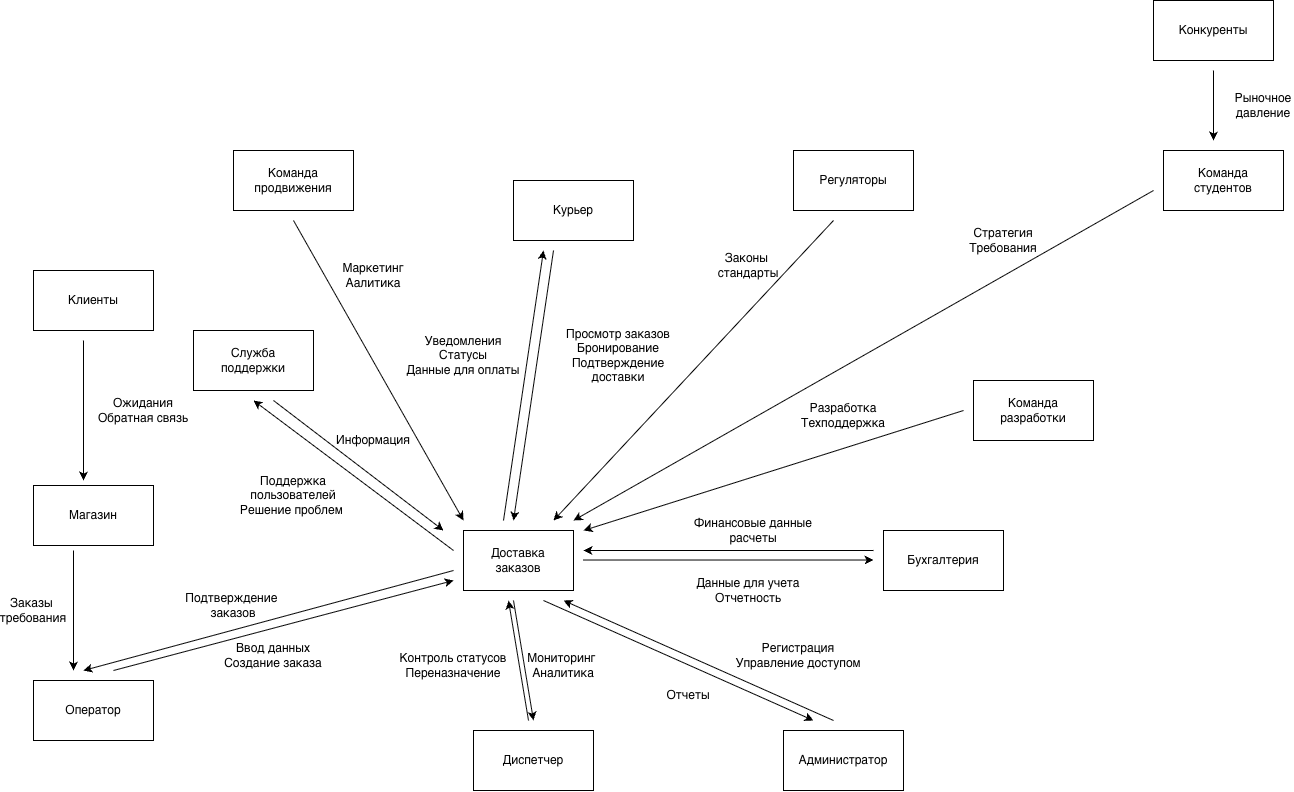

The diagram above was exported from draw.io. Its source (the exported page's mxGraphModel, read from the mxfile embedded in the PNG):
<mxGraphModel dx="2542" dy="3073" grid="1" gridSize="10" guides="1" tooltips="1" connect="1" arrows="1" fold="1" page="1" pageScale="1" pageWidth="827" pageHeight="1169" math="0" shadow="0">
  <root>
    <mxCell id="0" />
    <mxCell id="1" parent="0" />
    <mxCell id="rJfBBUTdE-MXJYZCj6i_-1" parent="1" style="rounded=0;whiteSpace=wrap;html=1;" value="" vertex="1">
      <mxGeometry height="60" width="110" x="350" y="520" as="geometry" />
    </mxCell>
    <mxCell id="rJfBBUTdE-MXJYZCj6i_-2" parent="1" style="text;html=1;whiteSpace=wrap;strokeColor=none;fillColor=none;align=center;verticalAlign=middle;rounded=0;" value="Доставка заказов" vertex="1">
      <mxGeometry height="30" width="60" x="375" y="535" as="geometry" />
    </mxCell>
    <mxCell id="rJfBBUTdE-MXJYZCj6i_-3" parent="1" style="rounded=0;whiteSpace=wrap;html=1;" value="" vertex="1">
      <mxGeometry height="60" width="120" x="400" y="170" as="geometry" />
    </mxCell>
    <mxCell id="rJfBBUTdE-MXJYZCj6i_-4" parent="1" style="text;html=1;whiteSpace=wrap;strokeColor=none;fillColor=none;align=center;verticalAlign=middle;rounded=0;" value="Курьер" vertex="1">
      <mxGeometry height="30" width="60" x="430" y="185" as="geometry" />
    </mxCell>
    <mxCell id="rJfBBUTdE-MXJYZCj6i_-5" edge="1" parent="1" style="endArrow=classic;html=1;rounded=0;" value="">
      <mxGeometry height="50" relative="1" width="50" as="geometry">
        <Array as="points" />
        <mxPoint x="440" y="240" as="sourcePoint" />
        <mxPoint x="400" y="510" as="targetPoint" />
      </mxGeometry>
    </mxCell>
    <mxCell id="rJfBBUTdE-MXJYZCj6i_-6" edge="1" parent="1" style="endArrow=classic;html=1;rounded=0;" value="">
      <mxGeometry height="50" relative="1" width="50" as="geometry">
        <mxPoint x="390" y="510" as="sourcePoint" />
        <mxPoint x="430" y="240" as="targetPoint" />
      </mxGeometry>
    </mxCell>
    <mxCell id="rJfBBUTdE-MXJYZCj6i_-7" parent="1" style="text;html=1;whiteSpace=wrap;strokeColor=none;fillColor=none;align=center;verticalAlign=middle;rounded=0;" value="Просмотр заказов&lt;div&gt;Бронирование&lt;/div&gt;&lt;div&gt;Подтверждение доставки&lt;/div&gt;" vertex="1">
      <mxGeometry height="30" width="130" x="440" y="330" as="geometry" />
    </mxCell>
    <mxCell id="rJfBBUTdE-MXJYZCj6i_-10" parent="1" style="text;html=1;whiteSpace=wrap;strokeColor=none;fillColor=none;align=center;verticalAlign=middle;rounded=0;" value="Уведомления&lt;div&gt;Статусы&lt;/div&gt;&lt;div&gt;Данные для оплаты&lt;/div&gt;" vertex="1">
      <mxGeometry height="30" width="120" x="290" y="330" as="geometry" />
    </mxCell>
    <mxCell id="rJfBBUTdE-MXJYZCj6i_-11" parent="1" style="rounded=0;whiteSpace=wrap;html=1;" value="" vertex="1">
      <mxGeometry height="60" width="120" x="770" y="520" as="geometry" />
    </mxCell>
    <mxCell id="rJfBBUTdE-MXJYZCj6i_-12" parent="1" style="text;html=1;whiteSpace=wrap;strokeColor=none;fillColor=none;align=center;verticalAlign=middle;rounded=0;" value="Бухгалтерия" vertex="1">
      <mxGeometry height="30" width="60" x="800" y="535" as="geometry" />
    </mxCell>
    <mxCell id="rJfBBUTdE-MXJYZCj6i_-13" edge="1" parent="1" style="endArrow=classic;html=1;rounded=0;" value="">
      <mxGeometry height="50" relative="1" width="50" as="geometry">
        <mxPoint x="760" y="540" as="sourcePoint" />
        <mxPoint x="470" y="540" as="targetPoint" />
      </mxGeometry>
    </mxCell>
    <mxCell id="rJfBBUTdE-MXJYZCj6i_-14" edge="1" parent="1" style="endArrow=classic;html=1;rounded=0;" value="">
      <mxGeometry height="50" relative="1" width="50" as="geometry">
        <mxPoint x="470" y="549.52" as="sourcePoint" />
        <mxPoint x="760" y="549.52" as="targetPoint" />
      </mxGeometry>
    </mxCell>
    <mxCell id="rJfBBUTdE-MXJYZCj6i_-15" parent="1" style="text;html=1;whiteSpace=wrap;strokeColor=none;fillColor=none;align=center;verticalAlign=middle;rounded=0;" value="Финансовые данные&lt;div&gt;расчеты&lt;/div&gt;" vertex="1">
      <mxGeometry height="30" width="120" x="580" y="505" as="geometry" />
    </mxCell>
    <mxCell id="rJfBBUTdE-MXJYZCj6i_-16" parent="1" style="text;html=1;whiteSpace=wrap;strokeColor=none;fillColor=none;align=center;verticalAlign=middle;rounded=0;" value="Данные для учета&lt;div&gt;Отчетность&lt;/div&gt;" vertex="1">
      <mxGeometry height="30" width="110" x="580" y="565" as="geometry" />
    </mxCell>
    <mxCell id="rJfBBUTdE-MXJYZCj6i_-17" parent="1" style="rounded=0;whiteSpace=wrap;html=1;" value="" vertex="1">
      <mxGeometry height="60" width="120" x="670" y="720" as="geometry" />
    </mxCell>
    <mxCell id="rJfBBUTdE-MXJYZCj6i_-18" parent="1" style="text;html=1;whiteSpace=wrap;strokeColor=none;fillColor=none;align=center;verticalAlign=middle;rounded=0;" value="Администратор" vertex="1">
      <mxGeometry height="30" width="60" x="700" y="735" as="geometry" />
    </mxCell>
    <mxCell id="rJfBBUTdE-MXJYZCj6i_-19" edge="1" parent="1" style="endArrow=classic;html=1;rounded=0;" value="">
      <mxGeometry height="50" relative="1" width="50" as="geometry">
        <mxPoint x="720" y="710" as="sourcePoint" />
        <mxPoint x="450" y="590" as="targetPoint" />
      </mxGeometry>
    </mxCell>
    <mxCell id="rJfBBUTdE-MXJYZCj6i_-20" edge="1" parent="1" style="endArrow=classic;html=1;rounded=0;" value="">
      <mxGeometry height="50" relative="1" width="50" as="geometry">
        <mxPoint x="430" y="590" as="sourcePoint" />
        <mxPoint x="700" y="710" as="targetPoint" />
      </mxGeometry>
    </mxCell>
    <mxCell id="rJfBBUTdE-MXJYZCj6i_-21" parent="1" style="text;html=1;whiteSpace=wrap;strokeColor=none;fillColor=none;align=center;verticalAlign=middle;rounded=0;" value="Регистрация&lt;div&gt;Управление доступом&lt;/div&gt;" vertex="1">
      <mxGeometry height="30" width="130" x="620" y="630" as="geometry" />
    </mxCell>
    <mxCell id="rJfBBUTdE-MXJYZCj6i_-22" parent="1" style="text;html=1;whiteSpace=wrap;strokeColor=none;fillColor=none;align=center;verticalAlign=middle;rounded=0;" value="Отчеты" vertex="1">
      <mxGeometry height="30" width="60" x="545" y="670" as="geometry" />
    </mxCell>
    <mxCell id="rJfBBUTdE-MXJYZCj6i_-23" parent="1" style="rounded=0;whiteSpace=wrap;html=1;" value="" vertex="1">
      <mxGeometry height="60" width="120" x="360" y="720" as="geometry" />
    </mxCell>
    <mxCell id="rJfBBUTdE-MXJYZCj6i_-24" parent="1" style="text;html=1;whiteSpace=wrap;strokeColor=none;fillColor=none;align=center;verticalAlign=middle;rounded=0;" value="Диспетчер" vertex="1">
      <mxGeometry height="30" width="60" x="390" y="735" as="geometry" />
    </mxCell>
    <mxCell id="rJfBBUTdE-MXJYZCj6i_-25" edge="1" parent="1" style="endArrow=classic;html=1;rounded=0;" value="">
      <mxGeometry height="50" relative="1" width="50" as="geometry">
        <mxPoint x="400" y="590" as="sourcePoint" />
        <mxPoint x="420" y="710" as="targetPoint" />
      </mxGeometry>
    </mxCell>
    <mxCell id="rJfBBUTdE-MXJYZCj6i_-26" edge="1" parent="1" style="endArrow=classic;html=1;rounded=0;" value="">
      <mxGeometry height="50" relative="1" width="50" as="geometry">
        <mxPoint x="415" y="710" as="sourcePoint" />
        <mxPoint x="395" y="590" as="targetPoint" />
      </mxGeometry>
    </mxCell>
    <mxCell id="rJfBBUTdE-MXJYZCj6i_-27" parent="1" style="text;html=1;whiteSpace=wrap;strokeColor=none;fillColor=none;align=center;verticalAlign=middle;rounded=0;" value="Контроль статусов&lt;div&gt;Переназначение&lt;/div&gt;" vertex="1">
      <mxGeometry height="30" width="120" x="280" y="640" as="geometry" />
    </mxCell>
    <mxCell id="rJfBBUTdE-MXJYZCj6i_-28" parent="1" style="text;html=1;whiteSpace=wrap;strokeColor=none;fillColor=none;align=center;verticalAlign=middle;rounded=0;" value="Мониторинг&amp;nbsp;&lt;div&gt;Аналитика&lt;/div&gt;" vertex="1">
      <mxGeometry height="30" width="60" x="420" y="640" as="geometry" />
    </mxCell>
    <mxCell id="rJfBBUTdE-MXJYZCj6i_-29" parent="1" style="rounded=0;whiteSpace=wrap;html=1;" value="" vertex="1">
      <mxGeometry height="60" width="120" x="-80" y="670" as="geometry" />
    </mxCell>
    <mxCell id="rJfBBUTdE-MXJYZCj6i_-30" parent="1" style="text;html=1;whiteSpace=wrap;strokeColor=none;fillColor=none;align=center;verticalAlign=middle;rounded=0;" value="Оператор" vertex="1">
      <mxGeometry height="30" width="60" x="-50" y="685" as="geometry" />
    </mxCell>
    <mxCell id="rJfBBUTdE-MXJYZCj6i_-31" edge="1" parent="1" style="endArrow=classic;html=1;rounded=0;" value="">
      <mxGeometry height="50" relative="1" width="50" as="geometry">
        <mxPoint y="660" as="sourcePoint" />
        <mxPoint x="340" y="570" as="targetPoint" />
      </mxGeometry>
    </mxCell>
    <mxCell id="rJfBBUTdE-MXJYZCj6i_-32" parent="1" style="text;html=1;whiteSpace=wrap;strokeColor=none;fillColor=none;align=center;verticalAlign=middle;rounded=0;" value="Ввод данных&lt;div&gt;Создание заказа&lt;/div&gt;" vertex="1">
      <mxGeometry height="30" width="120" x="100" y="630" as="geometry" />
    </mxCell>
    <mxCell id="rJfBBUTdE-MXJYZCj6i_-33" edge="1" parent="1" style="endArrow=classic;html=1;rounded=0;" value="">
      <mxGeometry height="50" relative="1" width="50" as="geometry">
        <mxPoint x="340" y="560" as="sourcePoint" />
        <mxPoint x="-30" y="660" as="targetPoint" />
      </mxGeometry>
    </mxCell>
    <mxCell id="rJfBBUTdE-MXJYZCj6i_-34" parent="1" style="text;html=1;whiteSpace=wrap;strokeColor=none;fillColor=none;align=center;verticalAlign=middle;rounded=0;" value="Подтверждение&amp;nbsp; заказов" vertex="1">
      <mxGeometry height="30" width="80" x="80" y="580" as="geometry" />
    </mxCell>
    <mxCell id="rJfBBUTdE-MXJYZCj6i_-38" edge="1" parent="1" style="edgeStyle=orthogonalEdgeStyle;rounded=0;orthogonalLoop=1;jettySize=auto;html=1;">
      <mxGeometry relative="1" as="geometry">
        <Array as="points">
          <mxPoint x="-40" y="610" />
          <mxPoint x="-40" y="610" />
        </Array>
        <mxPoint x="-40" y="540" as="sourcePoint" />
        <mxPoint x="-40" y="660" as="targetPoint" />
      </mxGeometry>
    </mxCell>
    <mxCell id="rJfBBUTdE-MXJYZCj6i_-35" parent="1" style="rounded=0;whiteSpace=wrap;html=1;" value="" vertex="1">
      <mxGeometry height="60" width="120" x="-80" y="475" as="geometry" />
    </mxCell>
    <mxCell id="rJfBBUTdE-MXJYZCj6i_-36" parent="1" style="text;html=1;whiteSpace=wrap;strokeColor=none;fillColor=none;align=center;verticalAlign=middle;rounded=0;" value="Магазин" vertex="1">
      <mxGeometry height="30" width="60" x="-50" y="490" as="geometry" />
    </mxCell>
    <mxCell id="rJfBBUTdE-MXJYZCj6i_-39" parent="1" style="text;html=1;whiteSpace=wrap;strokeColor=none;fillColor=none;align=center;verticalAlign=middle;rounded=0;" value="Заказы&amp;nbsp;&lt;div&gt;требования&lt;/div&gt;" vertex="1">
      <mxGeometry height="30" width="60" x="-110" y="585" as="geometry" />
    </mxCell>
    <mxCell id="rJfBBUTdE-MXJYZCj6i_-40" parent="1" style="rounded=0;whiteSpace=wrap;html=1;" value="" vertex="1">
      <mxGeometry height="60" width="120" x="680" y="140" as="geometry" />
    </mxCell>
    <mxCell id="rJfBBUTdE-MXJYZCj6i_-41" parent="1" style="text;html=1;whiteSpace=wrap;strokeColor=none;fillColor=none;align=center;verticalAlign=middle;rounded=0;" value="Регуляторы" vertex="1">
      <mxGeometry height="30" width="60" x="710" y="155" as="geometry" />
    </mxCell>
    <mxCell id="rJfBBUTdE-MXJYZCj6i_-42" edge="1" parent="1" style="endArrow=classic;html=1;rounded=0;" value="">
      <mxGeometry height="50" relative="1" width="50" as="geometry">
        <mxPoint x="720" y="210" as="sourcePoint" />
        <mxPoint x="440" y="510" as="targetPoint" />
      </mxGeometry>
    </mxCell>
    <mxCell id="rJfBBUTdE-MXJYZCj6i_-43" parent="1" style="text;html=1;whiteSpace=wrap;strokeColor=none;fillColor=none;align=center;verticalAlign=middle;rounded=0;" value="Законы&amp;nbsp; стандарты" vertex="1">
      <mxGeometry height="30" width="60" x="605" y="240" as="geometry" />
    </mxCell>
    <mxCell id="rJfBBUTdE-MXJYZCj6i_-44" parent="1" style="rounded=0;whiteSpace=wrap;html=1;" value="" vertex="1">
      <mxGeometry height="60" width="120" x="860" y="370" as="geometry" />
    </mxCell>
    <mxCell id="rJfBBUTdE-MXJYZCj6i_-46" edge="1" parent="1" style="endArrow=classic;html=1;rounded=0;" value="">
      <mxGeometry height="50" relative="1" width="50" as="geometry">
        <mxPoint x="850" y="400" as="sourcePoint" />
        <mxPoint x="470" y="520" as="targetPoint" />
      </mxGeometry>
    </mxCell>
    <mxCell id="rJfBBUTdE-MXJYZCj6i_-47" parent="1" style="text;html=1;whiteSpace=wrap;strokeColor=none;fillColor=none;align=center;verticalAlign=middle;rounded=0;" value="Команда разработки" vertex="1">
      <mxGeometry height="30" width="60" x="890" y="385" as="geometry" />
    </mxCell>
    <mxCell id="rJfBBUTdE-MXJYZCj6i_-48" parent="1" style="text;html=1;whiteSpace=wrap;strokeColor=none;fillColor=none;align=center;verticalAlign=middle;rounded=0;" value="Разработка&lt;div&gt;Техподдержка&lt;/div&gt;" vertex="1">
      <mxGeometry height="30" width="60" x="700" y="390" as="geometry" />
    </mxCell>
    <mxCell id="rJfBBUTdE-MXJYZCj6i_-49" parent="1" style="rounded=0;whiteSpace=wrap;html=1;" value="" vertex="1">
      <mxGeometry height="60" width="120" x="1050" y="140" as="geometry" />
    </mxCell>
    <mxCell id="rJfBBUTdE-MXJYZCj6i_-50" parent="1" style="text;html=1;whiteSpace=wrap;strokeColor=none;fillColor=none;align=center;verticalAlign=middle;rounded=0;" value="Команда студентов" vertex="1">
      <mxGeometry height="30" width="60" x="1080" y="155" as="geometry" />
    </mxCell>
    <mxCell id="rJfBBUTdE-MXJYZCj6i_-51" edge="1" parent="1" style="endArrow=classic;html=1;rounded=0;" value="">
      <mxGeometry height="50" relative="1" width="50" as="geometry">
        <mxPoint x="1040" y="180" as="sourcePoint" />
        <mxPoint x="460" y="510" as="targetPoint" />
      </mxGeometry>
    </mxCell>
    <mxCell id="rJfBBUTdE-MXJYZCj6i_-52" parent="1" style="text;html=1;whiteSpace=wrap;strokeColor=none;fillColor=none;align=center;verticalAlign=middle;rounded=0;rotation=0;" value="Стратегия&lt;div&gt;Требования&lt;/div&gt;" vertex="1">
      <mxGeometry height="30" width="60" x="860" y="215" as="geometry" />
    </mxCell>
    <mxCell id="rJfBBUTdE-MXJYZCj6i_-53" parent="1" style="rounded=0;whiteSpace=wrap;html=1;" value="" vertex="1">
      <mxGeometry height="60" width="120" x="1040" y="-10" as="geometry" />
    </mxCell>
    <mxCell id="rJfBBUTdE-MXJYZCj6i_-54" edge="1" parent="1" style="endArrow=classic;html=1;rounded=0;" value="">
      <mxGeometry height="50" relative="1" width="50" as="geometry">
        <mxPoint x="1100" y="60" as="sourcePoint" />
        <mxPoint x="1100" y="130" as="targetPoint" />
      </mxGeometry>
    </mxCell>
    <mxCell id="rJfBBUTdE-MXJYZCj6i_-55" parent="1" style="text;html=1;whiteSpace=wrap;strokeColor=none;fillColor=none;align=center;verticalAlign=middle;rounded=0;" value="Конкуренты" vertex="1">
      <mxGeometry height="30" width="60" x="1070" y="5" as="geometry" />
    </mxCell>
    <mxCell id="rJfBBUTdE-MXJYZCj6i_-56" parent="1" style="text;html=1;whiteSpace=wrap;strokeColor=none;fillColor=none;align=center;verticalAlign=middle;rounded=0;" value="Рыночное давление" vertex="1">
      <mxGeometry height="30" width="60" x="1120" y="80" as="geometry" />
    </mxCell>
    <mxCell id="rJfBBUTdE-MXJYZCj6i_-57" parent="1" style="rounded=0;whiteSpace=wrap;html=1;" value="" vertex="1">
      <mxGeometry height="60" width="120" x="120" y="140" as="geometry" />
    </mxCell>
    <mxCell id="rJfBBUTdE-MXJYZCj6i_-58" parent="1" style="text;html=1;whiteSpace=wrap;strokeColor=none;fillColor=none;align=center;verticalAlign=middle;rounded=0;" value="Команда продвижения" vertex="1">
      <mxGeometry height="30" width="60" x="150" y="155" as="geometry" />
    </mxCell>
    <mxCell id="rJfBBUTdE-MXJYZCj6i_-59" edge="1" parent="1" style="endArrow=classic;html=1;rounded=0;" value="">
      <mxGeometry height="50" relative="1" width="50" as="geometry">
        <mxPoint x="180" y="210" as="sourcePoint" />
        <mxPoint x="350" y="510" as="targetPoint" />
      </mxGeometry>
    </mxCell>
    <mxCell id="rJfBBUTdE-MXJYZCj6i_-60" parent="1" style="text;html=1;whiteSpace=wrap;strokeColor=none;fillColor=none;align=center;verticalAlign=middle;rounded=0;" value="Маркетинг&lt;div&gt;Аалитика&lt;/div&gt;" vertex="1">
      <mxGeometry height="30" width="60" x="230" y="250" as="geometry" />
    </mxCell>
    <mxCell id="rJfBBUTdE-MXJYZCj6i_-61" parent="1" style="rounded=0;whiteSpace=wrap;html=1;" value="" vertex="1">
      <mxGeometry height="60" width="120" x="-80" y="260" as="geometry" />
    </mxCell>
    <mxCell id="rJfBBUTdE-MXJYZCj6i_-62" parent="1" style="text;html=1;whiteSpace=wrap;strokeColor=none;fillColor=none;align=center;verticalAlign=middle;rounded=0;" value="Клиенты" vertex="1">
      <mxGeometry height="30" width="60" x="-50" y="275" as="geometry" />
    </mxCell>
    <mxCell id="rJfBBUTdE-MXJYZCj6i_-63" edge="1" parent="1" style="endArrow=classic;html=1;rounded=0;" value="">
      <mxGeometry height="50" relative="1" width="50" as="geometry">
        <mxPoint x="-30" y="330" as="sourcePoint" />
        <mxPoint x="-30" y="470" as="targetPoint" />
      </mxGeometry>
    </mxCell>
    <mxCell id="rJfBBUTdE-MXJYZCj6i_-64" parent="1" style="text;html=1;whiteSpace=wrap;strokeColor=none;fillColor=none;align=center;verticalAlign=middle;rounded=0;" value="Ожидания&lt;div&gt;Обратная связь&lt;/div&gt;" vertex="1">
      <mxGeometry height="30" width="100" x="-20" y="385" as="geometry" />
    </mxCell>
    <mxCell id="rJfBBUTdE-MXJYZCj6i_-65" parent="1" style="rounded=0;whiteSpace=wrap;html=1;" value="" vertex="1">
      <mxGeometry height="60" width="120" x="80" y="320" as="geometry" />
    </mxCell>
    <mxCell id="rJfBBUTdE-MXJYZCj6i_-66" edge="1" parent="1" style="endArrow=classic;html=1;rounded=0;" value="">
      <mxGeometry height="50" relative="1" width="50" as="geometry">
        <mxPoint x="160" y="390" as="sourcePoint" />
        <mxPoint x="330" y="520" as="targetPoint" />
      </mxGeometry>
    </mxCell>
    <mxCell id="rJfBBUTdE-MXJYZCj6i_-67" edge="1" parent="1" style="endArrow=classic;html=1;rounded=0;" value="">
      <mxGeometry height="50" relative="1" width="50" as="geometry">
        <mxPoint x="340" y="540" as="sourcePoint" />
        <mxPoint x="140" y="390" as="targetPoint" />
      </mxGeometry>
    </mxCell>
    <mxCell id="rJfBBUTdE-MXJYZCj6i_-69" parent="1" style="text;html=1;whiteSpace=wrap;strokeColor=none;fillColor=none;align=center;verticalAlign=middle;rounded=0;" value="Служба поддержки" vertex="1">
      <mxGeometry height="30" width="60" x="110" y="335" as="geometry" />
    </mxCell>
    <mxCell id="rJfBBUTdE-MXJYZCj6i_-70" parent="1" style="text;html=1;whiteSpace=wrap;strokeColor=none;fillColor=none;align=center;verticalAlign=middle;rounded=0;" value="Поддержка пользователей&lt;div&gt;Решение проблем&amp;nbsp;&lt;/div&gt;" vertex="1">
      <mxGeometry height="30" width="120" x="120" y="470" as="geometry" />
    </mxCell>
    <mxCell id="rJfBBUTdE-MXJYZCj6i_-75" parent="1" style="text;html=1;whiteSpace=wrap;strokeColor=none;fillColor=none;align=center;verticalAlign=middle;rounded=0;" value="Информация" vertex="1">
      <mxGeometry height="30" width="60" x="230" y="415" as="geometry" />
    </mxCell>
  </root>
</mxGraphModel>